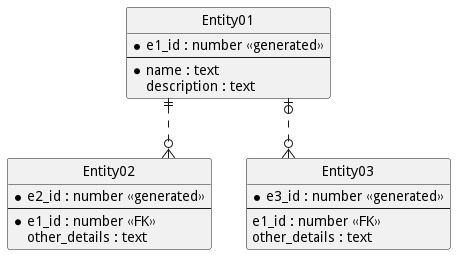

The diagram above was rendered by PlantUML. Its source (embedded in the PNG):
@startuml

' hide the spot
hide circle

' avoid problems with angled crows feet
skinparam linetype ortho

entity "Entity01" as e01 {
	*e1_id : number <<generated>>
	--
	*name : text
	description : text
}

entity "Entity02" as e02 {
	*e2_id : number <<generated>>
	--
	*e1_id : number <<FK>>
	other_details : text
}

entity "Entity03" as e03 {
	*e3_id : number <<generated>>
	--
	e1_id : number <<FK>>
	other_details : text
}

e01 ||..o{ e02
e01 |o..o{ e03

@enduml